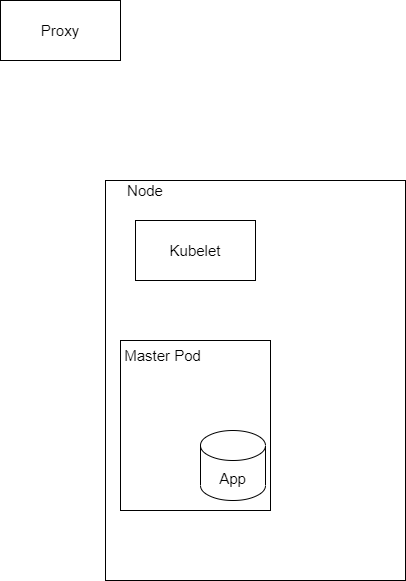

The diagram above was exported from draw.io. Its source (the exported page's mxGraphModel, read from the mxfile embedded in the PNG):
<mxGraphModel dx="1422" dy="1862" grid="1" gridSize="10" guides="1" tooltips="1" connect="1" arrows="1" fold="1" page="1" pageScale="1" pageWidth="850" pageHeight="1100" math="0" shadow="0">
  <root>
    <mxCell id="0" />
    <mxCell id="1" parent="0" />
    <mxCell id="H9sChKcFdjpuhJgIkX_r-1" value="" style="rounded=0;whiteSpace=wrap;html=1;" parent="1" vertex="1">
      <mxGeometry x="140" y="150" width="300" height="400" as="geometry" />
    </mxCell>
    <mxCell id="H9sChKcFdjpuhJgIkX_r-2" value="&lt;font style=&quot;font-size: 15px;&quot;&gt;Node&lt;/font&gt;" style="text;html=1;strokeColor=none;fillColor=none;align=center;verticalAlign=middle;whiteSpace=wrap;rounded=0;" parent="1" vertex="1">
      <mxGeometry x="140" y="140" width="80" height="40" as="geometry" />
    </mxCell>
    <mxCell id="H9sChKcFdjpuhJgIkX_r-14" value="" style="rounded=0;whiteSpace=wrap;html=1;" parent="1" vertex="1">
      <mxGeometry x="155" y="310" width="150" height="170" as="geometry" />
    </mxCell>
    <mxCell id="H9sChKcFdjpuhJgIkX_r-15" value="&lt;font style=&quot;font-size: 15px;&quot;&gt;Master Pod&lt;/font&gt;" style="text;html=1;strokeColor=none;fillColor=none;align=center;verticalAlign=middle;whiteSpace=wrap;rounded=0;" parent="1" vertex="1">
      <mxGeometry x="155" y="310" width="85" height="30" as="geometry" />
    </mxCell>
    <mxCell id="H9sChKcFdjpuhJgIkX_r-16" value="&lt;span style=&quot;font-size: 15px;&quot;&gt;App&lt;/span&gt;" style="shape=cylinder3;whiteSpace=wrap;html=1;boundedLbl=1;backgroundOutline=1;size=15;" parent="1" vertex="1">
      <mxGeometry x="235" y="400" width="65" height="70" as="geometry" />
    </mxCell>
    <mxCell id="H9sChKcFdjpuhJgIkX_r-37" value="&lt;font style=&quot;font-size: 15px;&quot;&gt;Proxy&lt;/font&gt;" style="rounded=0;whiteSpace=wrap;html=1;" parent="1" vertex="1">
      <mxGeometry x="35" y="-30" width="120" height="60" as="geometry" />
    </mxCell>
    <mxCell id="H9sChKcFdjpuhJgIkX_r-39" value="&lt;font style=&quot;font-size: 15px;&quot;&gt;Kubelet&lt;/font&gt;" style="rounded=0;whiteSpace=wrap;html=1;" parent="1" vertex="1">
      <mxGeometry x="170" y="190" width="120" height="60" as="geometry" />
    </mxCell>
  </root>
</mxGraphModel>